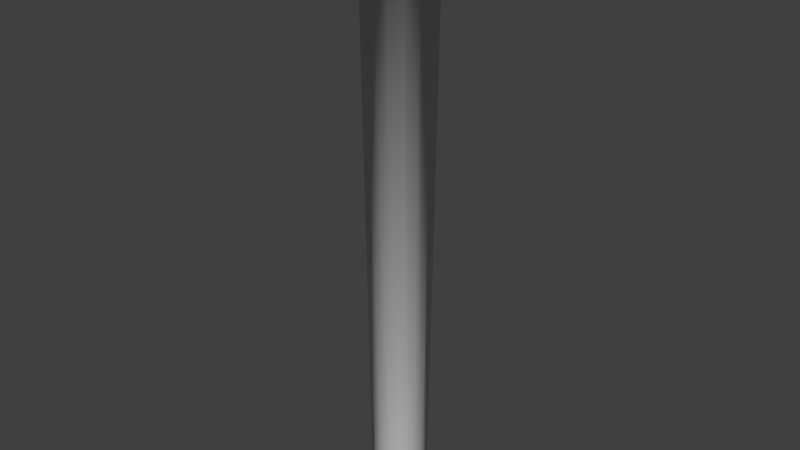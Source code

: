 # Source: torch001.blend  (saved by Blender 2.79.0; exported with 4.5.12 LTS)
import bpy
from mathutils import Matrix  # noqa: F401  (used for matrix-valued properties, if any)

bpy.ops.wm.read_factory_settings(use_empty=True)
scene = bpy.context.scene
scene.name = 'Scene'

# ---- collections
col_collection_1 = bpy.data.collections.new('Collection 1'); scene.collection.children.link(col_collection_1)

# ---- world
world_world = bpy.data.worlds.new('World'); scene.world = world_world
world_world.color = (0.05088, 0.05088, 0.05088)
world_world.use_sun_shadow = False
world_world.sun_shadow_jitter_overblur = 0.0
world_world.cycles.sampling_method = 'MANUAL'

# ---- meshes
me_cylinder = bpy.data.meshes.new('Cylinder')
me_cylinder.from_pydata([(0.0, 0.0, -0.6049), (-7.046e-10, 0.06049, 0.2), (6.213e-10, 0.04012, -0.5664), (0.0, 0.05, 0.2), (0.01535, 0.03706, -0.5664), (0.01913, 0.04619, 0.2), (0.02837, 0.02837, -0.5664), (0.03536, 0.03536, 0.2), (0.03706, 0.01535, -0.5664), (0.04619, 0.01913, 0.2), (0.04012, -1.812e-09, -0.5664), (0.05, -2.186e-09, 0.2), (0.03706, -0.01535, -0.5664), (0.04619, -0.01913, 0.2), (0.02837, -0.02837, -0.5664), (0.03536, -0.03536, 0.2), (0.01535, -0.03706, -0.5664), (0.01913, -0.04619, 0.2), (6.679e-09, -0.04012, -0.5664), (7.55e-09, -0.05, 0.2), (-0.01535, -0.03706, -0.5664), (-0.01913, -0.04619, 0.2), (-0.02837, -0.02837, -0.5664), (-0.03536, -0.03536, 0.2), (-0.03706, -0.01535, -0.5664), (-0.04619, -0.01913, 0.2), (-0.04012, 4.203e-10, -0.5664), (-0.05, 5.962e-10, 0.2), (-0.03706, 0.01535, -0.5664), (-0.04619, 0.01913, 0.2), (-0.02837, 0.02837, -0.5664), (-0.03536, 0.03536, 0.2), (-0.01535, 0.03706, -0.5664), (-0.01913, 0.04619, 0.2), (0.02315, 0.05588, 0.2), (0.04277, 0.04277, 0.2), (0.05588, 0.02315, 0.2), (0.06049, -2.592e-09, 0.2), (0.05588, -0.02315, 0.2), (0.04277, -0.04277, 0.2), (0.02315, -0.05588, 0.2), (8.429e-09, -0.06049, 0.2), (-0.02315, -0.05588, 0.2), (-0.04277, -0.04277, 0.2), (-0.05588, -0.02315, 0.2), (-0.06049, 7.736e-10, 0.2), (-0.05588, 0.02315, 0.2), (-0.04277, 0.04277, 0.2), (-0.02315, 0.05588, 0.2), (-1.447e-09, 0.06775, 0.2159), (0.02593, 0.0626, 0.2159), (0.04791, 0.04791, 0.2159), (0.0626, 0.02593, 0.2159), (0.06775, -2.847e-09, 0.2159), (0.0626, -0.02593, 0.2159), (0.04791, -0.04791, 0.2159), (0.02593, -0.0626, 0.2159), (8.784e-09, -0.06775, 0.2159), (-0.02593, -0.0626, 0.2159), (-0.04791, -0.04791, 0.2159), (-0.0626, -0.02593, 0.2159), (-0.06775, 9.225e-10, 0.2159), (-0.0626, 0.02593, 0.2159), (-0.04791, 0.04791, 0.2159), (-0.02593, 0.0626, 0.2159), (-3.203e-09, 0.0844, 0.2159), (0.0323, 0.07797, 0.2159), (0.05968, 0.05968, 0.2159), (0.07797, 0.0323, 0.2159), (0.0844, -3.207e-09, 0.2159), (0.07797, -0.0323, 0.2159), (0.05968, -0.05968, 0.2159), (0.0323, -0.07797, 0.2159), (9.541e-09, -0.0844, 0.2159), (-0.0323, -0.07797, 0.2159), (-0.05968, -0.05968, 0.2159), (-0.07797, -0.0323, 0.2159), (-0.0844, 1.489e-09, 0.2159), (-0.07797, 0.0323, 0.2159), (-0.05968, 0.05968, 0.2159), (-0.0323, 0.07797, 0.2159), (-4.804e-09, 0.1006, 0.2493), (0.03851, 0.09297, 0.2493), (0.07116, 0.07116, 0.2493), (0.09297, 0.03851, 0.2493), (0.1006, -4.003e-09, 0.2493), (0.09297, -0.03851, 0.2493), (0.07116, -0.07116, 0.2493), (0.03851, -0.09297, 0.2493), (1.039e-08, -0.1006, 0.2493), (-0.03851, -0.09297, 0.2493), (-0.07116, -0.07116, 0.2493), (-0.09297, -0.03851, 0.2493), (-0.1006, 1.596e-09, 0.2493), (-0.09297, 0.03851, 0.2493), (-0.07116, 0.07116, 0.2493), (-0.03851, 0.09297, 0.2493), (-3.606e-09, 0.08687, 0.2493), (0.03324, 0.08025, 0.2493), (0.06142, 0.06142, 0.2493), (0.08025, 0.03324, 0.2493), (0.08687, -3.408e-09, 0.2493), (0.08025, -0.03324, 0.2493), (0.06142, -0.06142, 0.2493), (0.03324, -0.08025, 0.2493), (9.51e-09, -0.08687, 0.2493), (-0.03324, -0.08025, 0.2493), (-0.06142, -0.06142, 0.2493), (-0.08025, -0.03324, 0.2493), (-0.08687, 1.425e-09, 0.2493), (-0.08025, 0.03324, 0.2493), (-0.06142, 0.06142, 0.2493), (-0.03324, 0.08025, 0.2493), (3.394e-09, 0.03082, 0.1955), (0.01179, 0.02847, 0.1955), (0.02179, 0.02179, 0.1955), (0.02847, 0.01179, 0.1955), (0.03082, -6.146e-10, 0.1955), (0.02847, -0.01179, 0.1955), (0.02179, -0.02179, 0.1955), (0.01179, -0.02847, 0.1955), (8.047e-09, -0.03082, 0.1955), (-0.01179, -0.02847, 0.1955), (-0.02179, -0.02179, 0.1955), (-0.02847, -0.01179, 0.1955), (-0.03082, 1.1e-09, 0.1955), (-0.02847, 0.01179, 0.1955), (-0.02179, 0.02179, 0.1955), (-0.01179, 0.02847, 0.1955)], [], [(0, 2, 4), (31, 29, 46, 47), (2, 3, 5, 4), (0, 4, 6), (25, 23, 43, 44), (4, 5, 7, 6), (0, 6, 8), (19, 17, 40, 41), (6, 7, 9, 8), (0, 8, 10), (13, 11, 37, 38), (8, 9, 11, 10), (0, 10, 12), (7, 5, 34, 35), (10, 11, 13, 12), (0, 12, 14), (33, 31, 47, 48), (12, 13, 15, 14), (0, 14, 16), (27, 25, 44, 45), (14, 15, 17, 16), (0, 16, 18), (21, 19, 41, 42), (16, 17, 19, 18), (0, 18, 20), (15, 13, 38, 39), (18, 19, 21, 20), (0, 20, 22), (9, 7, 35, 36), (20, 21, 23, 22), (0, 22, 24), (29, 27, 45, 46), (22, 23, 25, 24), (0, 24, 26), (23, 21, 42, 43), (24, 25, 27, 26), (0, 26, 28), (17, 15, 39, 40), (26, 27, 29, 28), (0, 28, 30), (11, 9, 36, 37), (28, 29, 31, 30), (0, 30, 32), (5, 3, 1, 34), (30, 31, 33, 32), (0, 32, 2), (3, 33, 48, 1), (32, 33, 3, 2), (45, 44, 60, 61), (42, 41, 57, 58), (39, 38, 54, 55), (36, 35, 51, 52), (46, 45, 61, 62), (43, 42, 58, 59), (40, 39, 55, 56), (37, 36, 52, 53), (34, 1, 49, 50), (47, 46, 62, 63), (44, 43, 59, 60), (1, 48, 64, 49), (41, 40, 56, 57), (38, 37, 53, 54), (35, 34, 50, 51), (48, 47, 63, 64), (52, 51, 67, 68), (59, 58, 74, 75), (51, 50, 66, 67), (58, 57, 73, 74), (49, 64, 80, 65), (50, 49, 65, 66), (57, 56, 72, 73), (64, 63, 79, 80), (56, 55, 71, 72), (63, 62, 78, 79), (55, 54, 70, 71), (62, 61, 77, 78), (54, 53, 69, 70), (61, 60, 76, 77), (53, 52, 68, 69), (60, 59, 75, 76), (78, 77, 93, 94), (70, 69, 85, 86), (77, 76, 92, 93), (69, 68, 84, 85), (76, 75, 91, 92), (68, 67, 83, 84), (75, 74, 90, 91), (67, 66, 82, 83), (74, 73, 89, 90), (65, 80, 96, 81), (66, 65, 81, 82), (73, 72, 88, 89), (80, 79, 95, 96), (72, 71, 87, 88), (79, 78, 94, 95), (71, 70, 86, 87), (89, 88, 104, 105), (96, 95, 111, 112), (88, 87, 103, 104), (95, 94, 110, 111), (87, 86, 102, 103), (94, 93, 109, 110), (86, 85, 101, 102), (93, 92, 108, 109), (85, 84, 100, 101), (92, 91, 107, 108), (84, 83, 99, 100), (91, 90, 106, 107), (83, 82, 98, 99), (90, 89, 105, 106), (81, 96, 112, 97), (82, 81, 97, 98), (100, 99, 115, 116), (107, 106, 122, 123), (99, 98, 114, 115), (106, 105, 121, 122), (97, 112, 128, 113), (98, 97, 113, 114), (105, 104, 120, 121), (112, 111, 127, 128), (104, 103, 119, 120), (111, 110, 126, 127), (103, 102, 118, 119), (110, 109, 125, 126), (102, 101, 117, 118), (109, 108, 124, 125), (101, 100, 116, 117), (108, 107, 123, 124), (113, 128, 127, 126, 125, 124, 123, 122, 121, 120, 119, 118, 117, 116, 115, 114)])
me_cylinder.polygons.foreach_set('use_smooth', [True] * 129)
me_cylinder.use_remesh_preserve_volume = False
me_cylinder.use_remesh_preserve_attributes = False
me_cylinder.use_mirror_vertex_groups = False
me_cylinder.update()

# ---- objects
ob_cylinder = bpy.data.objects.new('Cylinder', me_cylinder)

# ---- transforms, parenting, visibility, modifiers, constraints
ob_cylinder.location = (0.0, 0.0, 0.0)
ob_cylinder.lineart.crease_threshold = 0.0

# ---- collection membership
col_collection_1.objects.link(ob_cylinder)

# ---- scene / render settings (as saved in the file)
scene.frame_start = 1; scene.frame_end = 250; scene.frame_set(1)
scene.render.engine = 'BLENDER_EEVEE_NEXT'
scene.render.resolution_percentage = 50
scene.render.dither_intensity = 0.0
scene.cycles.use_denoising = False
scene.cycles.samples = 128
scene.cycles.sampling_pattern = 'TABULATED_SOBOL'
scene.cycles.light_sampling_threshold = 0.0
scene.cycles.use_adaptive_sampling = False
scene.cycles.use_light_tree = False
scene.cycles.blur_glossy = 0.0
scene.cycles.sample_clamp_indirect = 0.0
scene.view_settings.view_transform = 'Standard'
bpy.context.view_layer.update()

# ---- added for rendering (the .blend has no active camera and no usable light): camera, sun
cam_auto = bpy.data.cameras.new('AutoCamera')
cam_auto.lens = 50.0
cam_auto.sensor_width = 36.0
cam_auto.clip_end = 1000.0
ob_auto_camera = bpy.data.objects.new('AutoCamera', cam_auto)
scene.collection.objects.link(ob_auto_camera)
ob_auto_camera.location = (0.833111, -0.999733, 0.488703)
ob_auto_camera.rotation_euler = (1.09748, -7.21219e-08, 0.694738)
scene.camera = ob_auto_camera
light_auto_sun = bpy.data.lights.new('AutoSun', 'SUN')
light_auto_sun.energy = 3.0
light_auto_sun.angle = 0.0523599
ob_auto_sun = bpy.data.objects.new('AutoSun', light_auto_sun)
scene.collection.objects.link(ob_auto_sun)
ob_auto_sun.rotation_euler = (0.872665, 0.174533, 0.523599)
bpy.context.view_layer.update()

